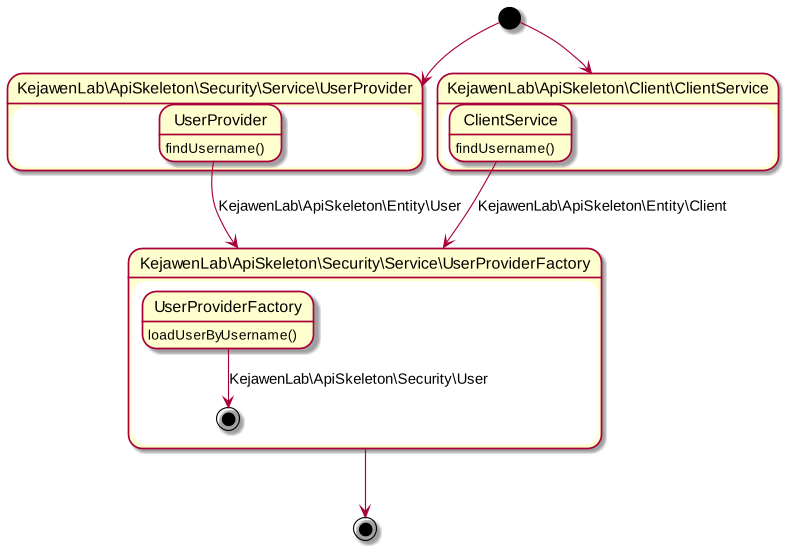

The diagram above was rendered by PlantUML. Its source (embedded in the PNG):
@startuml
scale 777 width

[*] --> userProvider
[*] --> clientProvider

state "KejawenLab\ApiSkeleton\Security\Service\UserProvider" as userProvider {
  state UserProvider: findUsername()
  UserProvider --> providerFactory: KejawenLab\ApiSkeleton\Entity\User
}

state "KejawenLab\ApiSkeleton\Client\ClientService" as clientProvider {
  state ClientService: findUsername()
  ClientService --> providerFactory: KejawenLab\ApiSkeleton\Entity\Client
}

state "KejawenLab\ApiSkeleton\Security\Service\UserProviderFactory" as providerFactory {
  state UserProviderFactory: loadUserByUsername()
  UserProviderFactory --> [*]: KejawenLab\ApiSkeleton\Security\User
}

providerFactory --> [*]

@enduml